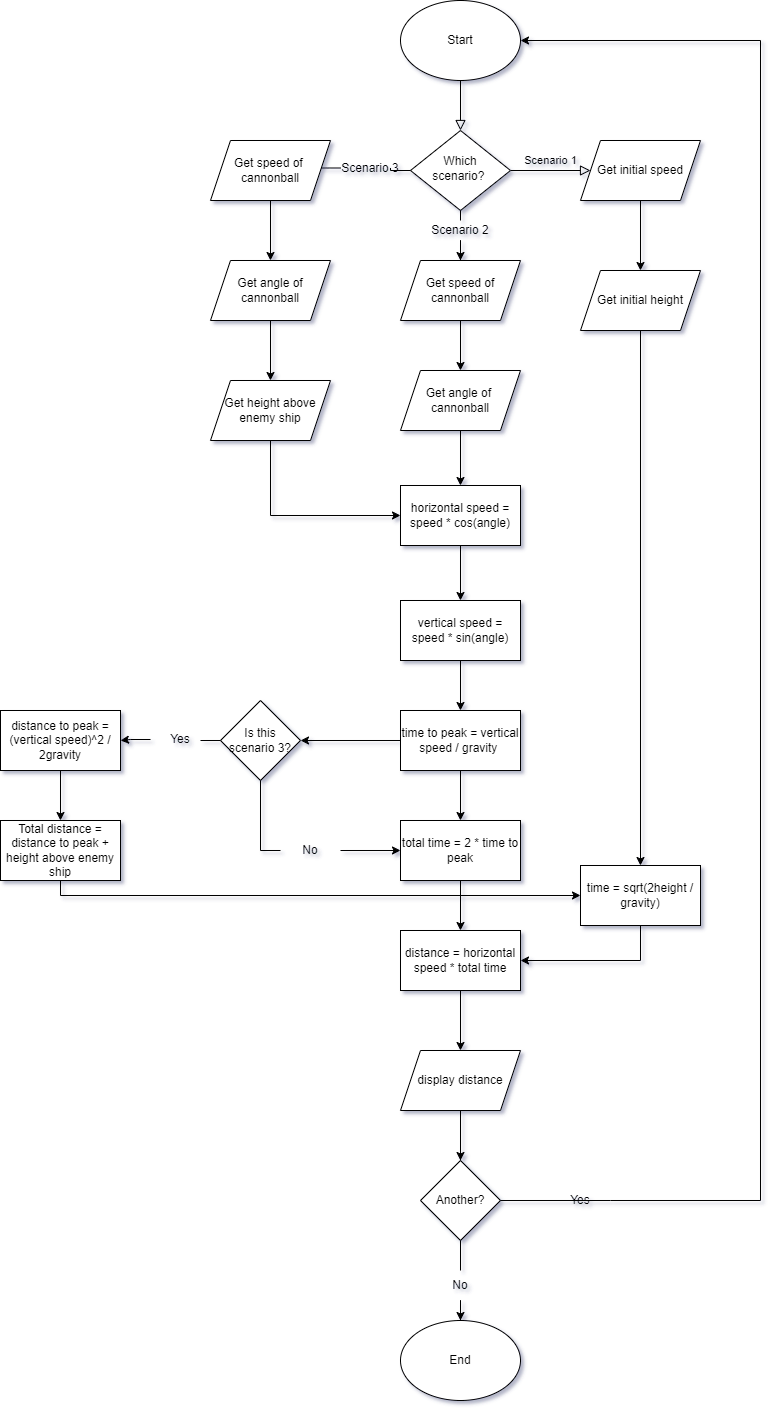

The diagram above was exported from draw.io. Its source (the exported page's mxGraphModel, read from the mxfile embedded in the PNG):
<mxGraphModel dx="2530" dy="713" grid="1" gridSize="10" guides="1" tooltips="1" connect="1" arrows="1" fold="1" page="1" pageScale="1" pageWidth="827" pageHeight="1169" math="0" shadow="0">
  <root>
    <mxCell id="WIyWlLk6GJQsqaUBKTNV-0" />
    <mxCell id="WIyWlLk6GJQsqaUBKTNV-1" parent="WIyWlLk6GJQsqaUBKTNV-0" />
    <mxCell id="WIyWlLk6GJQsqaUBKTNV-2" value="" style="rounded=0;html=1;jettySize=auto;orthogonalLoop=1;fontSize=11;endArrow=block;endFill=0;endSize=8;strokeWidth=1;shadow=0;labelBackgroundColor=none;edgeStyle=orthogonalEdgeStyle;exitX=0.5;exitY=1;exitDx=0;exitDy=0;exitPerimeter=0;" parent="WIyWlLk6GJQsqaUBKTNV-1" source="oO4cXNDZlAvmiYv8d8uk-9" target="WIyWlLk6GJQsqaUBKTNV-6" edge="1">
      <mxGeometry relative="1" as="geometry">
        <mxPoint x="220" y="120" as="sourcePoint" />
      </mxGeometry>
    </mxCell>
    <mxCell id="WIyWlLk6GJQsqaUBKTNV-5" value="Scenario 1" style="edgeStyle=orthogonalEdgeStyle;rounded=0;html=1;jettySize=auto;orthogonalLoop=1;fontSize=11;endArrow=block;endFill=0;endSize=8;strokeWidth=1;shadow=0;labelBackgroundColor=none;entryX=0;entryY=0.5;entryDx=0;entryDy=0;" parent="WIyWlLk6GJQsqaUBKTNV-1" source="WIyWlLk6GJQsqaUBKTNV-6" target="oO4cXNDZlAvmiYv8d8uk-0" edge="1">
      <mxGeometry y="10" relative="1" as="geometry">
        <mxPoint as="offset" />
        <mxPoint x="350" y="210" as="targetPoint" />
      </mxGeometry>
    </mxCell>
    <mxCell id="NK4FcXOc6Ct6L8gUnjK--1" value="" style="edgeStyle=orthogonalEdgeStyle;rounded=0;orthogonalLoop=1;jettySize=auto;html=1;startArrow=none;entryX=0.5;entryY=0;entryDx=0;entryDy=0;" parent="WIyWlLk6GJQsqaUBKTNV-1" source="NK4FcXOc6Ct6L8gUnjK--2" target="oO4cXNDZlAvmiYv8d8uk-12" edge="1">
      <mxGeometry relative="1" as="geometry">
        <mxPoint x="220" y="300" as="targetPoint" />
      </mxGeometry>
    </mxCell>
    <mxCell id="91LDFMb0c_cfrrO2uLQi-0" value="" style="edgeStyle=orthogonalEdgeStyle;rounded=0;orthogonalLoop=1;jettySize=auto;html=1;startArrow=none;" edge="1" parent="WIyWlLk6GJQsqaUBKTNV-1" source="NK4FcXOc6Ct6L8gUnjK--6" target="oO4cXNDZlAvmiYv8d8uk-27">
      <mxGeometry relative="1" as="geometry" />
    </mxCell>
    <mxCell id="WIyWlLk6GJQsqaUBKTNV-6" value="Which scenario?&amp;nbsp;" style="rhombus;whiteSpace=wrap;html=1;shadow=0;fontFamily=Helvetica;fontSize=12;align=center;strokeWidth=1;spacing=6;spacingTop=-4;" parent="WIyWlLk6GJQsqaUBKTNV-1" vertex="1">
      <mxGeometry x="170" y="170" width="100" height="80" as="geometry" />
    </mxCell>
    <mxCell id="NK4FcXOc6Ct6L8gUnjK--2" value="Scenario 2" style="text;html=1;strokeColor=none;fillColor=none;align=center;verticalAlign=middle;whiteSpace=wrap;rounded=0;" parent="WIyWlLk6GJQsqaUBKTNV-1" vertex="1">
      <mxGeometry x="190" y="260" width="60" height="20" as="geometry" />
    </mxCell>
    <mxCell id="NK4FcXOc6Ct6L8gUnjK--3" value="" style="edgeStyle=orthogonalEdgeStyle;rounded=0;orthogonalLoop=1;jettySize=auto;html=1;endArrow=none;" parent="WIyWlLk6GJQsqaUBKTNV-1" source="WIyWlLk6GJQsqaUBKTNV-6" target="NK4FcXOc6Ct6L8gUnjK--2" edge="1">
      <mxGeometry relative="1" as="geometry">
        <mxPoint x="220" y="250" as="sourcePoint" />
        <mxPoint x="220" y="300" as="targetPoint" />
        <Array as="points">
          <mxPoint x="240" y="270" />
          <mxPoint x="240" y="270" />
        </Array>
      </mxGeometry>
    </mxCell>
    <mxCell id="oO4cXNDZlAvmiYv8d8uk-2" value="" style="edgeStyle=orthogonalEdgeStyle;rounded=0;orthogonalLoop=1;jettySize=auto;html=1;" parent="WIyWlLk6GJQsqaUBKTNV-1" source="oO4cXNDZlAvmiYv8d8uk-0" target="oO4cXNDZlAvmiYv8d8uk-1" edge="1">
      <mxGeometry relative="1" as="geometry" />
    </mxCell>
    <mxCell id="oO4cXNDZlAvmiYv8d8uk-0" value="Get initial speed" style="shape=parallelogram;perimeter=parallelogramPerimeter;whiteSpace=wrap;html=1;fixedSize=1;" parent="WIyWlLk6GJQsqaUBKTNV-1" vertex="1">
      <mxGeometry x="340" y="180" width="120" height="60" as="geometry" />
    </mxCell>
    <mxCell id="oO4cXNDZlAvmiYv8d8uk-4" value="" style="edgeStyle=orthogonalEdgeStyle;rounded=0;orthogonalLoop=1;jettySize=auto;html=1;entryX=0.5;entryY=0;entryDx=0;entryDy=0;" parent="WIyWlLk6GJQsqaUBKTNV-1" source="oO4cXNDZlAvmiYv8d8uk-1" target="oO4cXNDZlAvmiYv8d8uk-43" edge="1">
      <mxGeometry relative="1" as="geometry">
        <mxPoint x="700" y="210" as="targetPoint" />
      </mxGeometry>
    </mxCell>
    <mxCell id="oO4cXNDZlAvmiYv8d8uk-1" value="Get initial height" style="shape=parallelogram;perimeter=parallelogramPerimeter;whiteSpace=wrap;html=1;fixedSize=1;" parent="WIyWlLk6GJQsqaUBKTNV-1" vertex="1">
      <mxGeometry x="340" y="310" width="120" height="60" as="geometry" />
    </mxCell>
    <mxCell id="oO4cXNDZlAvmiYv8d8uk-9" value="Start" style="ellipse;whiteSpace=wrap;html=1;" parent="WIyWlLk6GJQsqaUBKTNV-1" vertex="1">
      <mxGeometry x="160" y="40" width="120" height="80" as="geometry" />
    </mxCell>
    <mxCell id="oO4cXNDZlAvmiYv8d8uk-14" value="" style="edgeStyle=orthogonalEdgeStyle;rounded=0;orthogonalLoop=1;jettySize=auto;html=1;" parent="WIyWlLk6GJQsqaUBKTNV-1" source="oO4cXNDZlAvmiYv8d8uk-12" target="oO4cXNDZlAvmiYv8d8uk-13" edge="1">
      <mxGeometry relative="1" as="geometry" />
    </mxCell>
    <mxCell id="oO4cXNDZlAvmiYv8d8uk-12" value="Get speed of&lt;br&gt;cannonball" style="shape=parallelogram;perimeter=parallelogramPerimeter;whiteSpace=wrap;html=1;fixedSize=1;" parent="WIyWlLk6GJQsqaUBKTNV-1" vertex="1">
      <mxGeometry x="160" y="300" width="120" height="60" as="geometry" />
    </mxCell>
    <mxCell id="oO4cXNDZlAvmiYv8d8uk-16" value="" style="edgeStyle=orthogonalEdgeStyle;rounded=0;orthogonalLoop=1;jettySize=auto;html=1;" parent="WIyWlLk6GJQsqaUBKTNV-1" source="oO4cXNDZlAvmiYv8d8uk-13" target="oO4cXNDZlAvmiYv8d8uk-15" edge="1">
      <mxGeometry relative="1" as="geometry" />
    </mxCell>
    <mxCell id="oO4cXNDZlAvmiYv8d8uk-13" value="Get angle of&amp;nbsp;&lt;br&gt;cannonball" style="shape=parallelogram;perimeter=parallelogramPerimeter;whiteSpace=wrap;html=1;fixedSize=1;" parent="WIyWlLk6GJQsqaUBKTNV-1" vertex="1">
      <mxGeometry x="160" y="410" width="120" height="60" as="geometry" />
    </mxCell>
    <mxCell id="oO4cXNDZlAvmiYv8d8uk-18" value="" style="edgeStyle=orthogonalEdgeStyle;rounded=0;orthogonalLoop=1;jettySize=auto;html=1;" parent="WIyWlLk6GJQsqaUBKTNV-1" source="oO4cXNDZlAvmiYv8d8uk-15" target="oO4cXNDZlAvmiYv8d8uk-17" edge="1">
      <mxGeometry relative="1" as="geometry" />
    </mxCell>
    <mxCell id="oO4cXNDZlAvmiYv8d8uk-15" value="horizontal speed = speed * cos(angle)" style="rounded=0;whiteSpace=wrap;html=1;" parent="WIyWlLk6GJQsqaUBKTNV-1" vertex="1">
      <mxGeometry x="160" y="525" width="120" height="60" as="geometry" />
    </mxCell>
    <mxCell id="oO4cXNDZlAvmiYv8d8uk-20" value="" style="edgeStyle=orthogonalEdgeStyle;rounded=0;orthogonalLoop=1;jettySize=auto;html=1;" parent="WIyWlLk6GJQsqaUBKTNV-1" source="oO4cXNDZlAvmiYv8d8uk-17" target="oO4cXNDZlAvmiYv8d8uk-19" edge="1">
      <mxGeometry relative="1" as="geometry" />
    </mxCell>
    <mxCell id="oO4cXNDZlAvmiYv8d8uk-17" value="vertical speed = speed * sin(angle)" style="rounded=0;whiteSpace=wrap;html=1;" parent="WIyWlLk6GJQsqaUBKTNV-1" vertex="1">
      <mxGeometry x="160" y="640" width="120" height="60" as="geometry" />
    </mxCell>
    <mxCell id="oO4cXNDZlAvmiYv8d8uk-22" value="" style="edgeStyle=orthogonalEdgeStyle;rounded=0;orthogonalLoop=1;jettySize=auto;html=1;" parent="WIyWlLk6GJQsqaUBKTNV-1" source="oO4cXNDZlAvmiYv8d8uk-19" target="oO4cXNDZlAvmiYv8d8uk-21" edge="1">
      <mxGeometry relative="1" as="geometry" />
    </mxCell>
    <mxCell id="Q-7opOkiznKyr3HtXUYo-27" style="edgeStyle=orthogonalEdgeStyle;rounded=0;orthogonalLoop=1;jettySize=auto;html=1;" parent="WIyWlLk6GJQsqaUBKTNV-1" source="oO4cXNDZlAvmiYv8d8uk-19" target="Q-7opOkiznKyr3HtXUYo-0" edge="1">
      <mxGeometry relative="1" as="geometry" />
    </mxCell>
    <mxCell id="oO4cXNDZlAvmiYv8d8uk-19" value="time to peak = vertical speed / gravity&amp;nbsp;" style="rounded=0;whiteSpace=wrap;html=1;" parent="WIyWlLk6GJQsqaUBKTNV-1" vertex="1">
      <mxGeometry x="160" y="750" width="120" height="60" as="geometry" />
    </mxCell>
    <mxCell id="oO4cXNDZlAvmiYv8d8uk-24" value="" style="edgeStyle=orthogonalEdgeStyle;rounded=0;orthogonalLoop=1;jettySize=auto;html=1;" parent="WIyWlLk6GJQsqaUBKTNV-1" source="oO4cXNDZlAvmiYv8d8uk-21" target="oO4cXNDZlAvmiYv8d8uk-23" edge="1">
      <mxGeometry relative="1" as="geometry" />
    </mxCell>
    <mxCell id="oO4cXNDZlAvmiYv8d8uk-21" value="total time = 2 * time to peak" style="rounded=0;whiteSpace=wrap;html=1;" parent="WIyWlLk6GJQsqaUBKTNV-1" vertex="1">
      <mxGeometry x="160" y="860" width="120" height="60" as="geometry" />
    </mxCell>
    <mxCell id="oO4cXNDZlAvmiYv8d8uk-41" value="" style="edgeStyle=orthogonalEdgeStyle;rounded=0;orthogonalLoop=1;jettySize=auto;html=1;entryX=0.5;entryY=0;entryDx=0;entryDy=0;" parent="WIyWlLk6GJQsqaUBKTNV-1" source="oO4cXNDZlAvmiYv8d8uk-23" target="oO4cXNDZlAvmiYv8d8uk-25" edge="1">
      <mxGeometry relative="1" as="geometry">
        <mxPoint x="220" y="1090" as="targetPoint" />
      </mxGeometry>
    </mxCell>
    <mxCell id="oO4cXNDZlAvmiYv8d8uk-23" value="distance = horizontal speed * total time" style="rounded=0;whiteSpace=wrap;html=1;" parent="WIyWlLk6GJQsqaUBKTNV-1" vertex="1">
      <mxGeometry x="160" y="970" width="120" height="60" as="geometry" />
    </mxCell>
    <mxCell id="oO4cXNDZlAvmiYv8d8uk-39" value="" style="edgeStyle=orthogonalEdgeStyle;rounded=0;orthogonalLoop=1;jettySize=auto;html=1;startArrow=none;" parent="WIyWlLk6GJQsqaUBKTNV-1" source="91LDFMb0c_cfrrO2uLQi-2" edge="1">
      <mxGeometry relative="1" as="geometry">
        <mxPoint x="219.99999999999955" y="1200" as="targetPoint" />
      </mxGeometry>
    </mxCell>
    <mxCell id="91LDFMb0c_cfrrO2uLQi-6" value="" style="edgeStyle=orthogonalEdgeStyle;rounded=0;orthogonalLoop=1;jettySize=auto;html=1;" edge="1" parent="WIyWlLk6GJQsqaUBKTNV-1" source="oO4cXNDZlAvmiYv8d8uk-25" target="91LDFMb0c_cfrrO2uLQi-2">
      <mxGeometry relative="1" as="geometry" />
    </mxCell>
    <mxCell id="oO4cXNDZlAvmiYv8d8uk-25" value="display distance" style="shape=parallelogram;perimeter=parallelogramPerimeter;whiteSpace=wrap;html=1;fixedSize=1;" parent="WIyWlLk6GJQsqaUBKTNV-1" vertex="1">
      <mxGeometry x="160" y="1090" width="120" height="60" as="geometry" />
    </mxCell>
    <mxCell id="oO4cXNDZlAvmiYv8d8uk-29" value="" style="edgeStyle=orthogonalEdgeStyle;rounded=0;orthogonalLoop=1;jettySize=auto;html=1;" parent="WIyWlLk6GJQsqaUBKTNV-1" source="oO4cXNDZlAvmiYv8d8uk-27" target="oO4cXNDZlAvmiYv8d8uk-28" edge="1">
      <mxGeometry relative="1" as="geometry" />
    </mxCell>
    <mxCell id="oO4cXNDZlAvmiYv8d8uk-27" value="Get speed of&amp;nbsp;&lt;br&gt;cannonball" style="shape=parallelogram;perimeter=parallelogramPerimeter;whiteSpace=wrap;html=1;fixedSize=1;" parent="WIyWlLk6GJQsqaUBKTNV-1" vertex="1">
      <mxGeometry x="-30" y="180" width="120" height="60" as="geometry" />
    </mxCell>
    <mxCell id="oO4cXNDZlAvmiYv8d8uk-31" value="" style="edgeStyle=orthogonalEdgeStyle;rounded=0;orthogonalLoop=1;jettySize=auto;html=1;" parent="WIyWlLk6GJQsqaUBKTNV-1" source="oO4cXNDZlAvmiYv8d8uk-28" target="oO4cXNDZlAvmiYv8d8uk-30" edge="1">
      <mxGeometry relative="1" as="geometry" />
    </mxCell>
    <mxCell id="oO4cXNDZlAvmiYv8d8uk-28" value="Get angle of cannonball" style="shape=parallelogram;perimeter=parallelogramPerimeter;whiteSpace=wrap;html=1;fixedSize=1;" parent="WIyWlLk6GJQsqaUBKTNV-1" vertex="1">
      <mxGeometry x="-30" y="300" width="120" height="60" as="geometry" />
    </mxCell>
    <mxCell id="oO4cXNDZlAvmiYv8d8uk-33" value="" style="edgeStyle=orthogonalEdgeStyle;rounded=0;orthogonalLoop=1;jettySize=auto;html=1;entryX=0;entryY=0.5;entryDx=0;entryDy=0;" parent="WIyWlLk6GJQsqaUBKTNV-1" source="oO4cXNDZlAvmiYv8d8uk-30" target="oO4cXNDZlAvmiYv8d8uk-15" edge="1">
      <mxGeometry relative="1" as="geometry">
        <mxPoint x="-390" y="210" as="targetPoint" />
        <Array as="points">
          <mxPoint x="30" y="555" />
        </Array>
      </mxGeometry>
    </mxCell>
    <mxCell id="oO4cXNDZlAvmiYv8d8uk-30" value="Get height above enemy ship" style="shape=parallelogram;perimeter=parallelogramPerimeter;whiteSpace=wrap;html=1;fixedSize=1;" parent="WIyWlLk6GJQsqaUBKTNV-1" vertex="1">
      <mxGeometry x="-30" y="420" width="120" height="60" as="geometry" />
    </mxCell>
    <mxCell id="oO4cXNDZlAvmiYv8d8uk-44" style="edgeStyle=orthogonalEdgeStyle;rounded=0;orthogonalLoop=1;jettySize=auto;html=1;entryX=1;entryY=0.5;entryDx=0;entryDy=0;exitX=0.5;exitY=1;exitDx=0;exitDy=0;" parent="WIyWlLk6GJQsqaUBKTNV-1" source="oO4cXNDZlAvmiYv8d8uk-43" target="oO4cXNDZlAvmiYv8d8uk-23" edge="1">
      <mxGeometry relative="1" as="geometry">
        <mxPoint x="710" y="1212.2222900390625" as="targetPoint" />
        <Array as="points">
          <mxPoint x="400" y="1000" />
        </Array>
      </mxGeometry>
    </mxCell>
    <mxCell id="oO4cXNDZlAvmiYv8d8uk-43" value="time = sqrt(2height / gravity)" style="rounded=0;whiteSpace=wrap;html=1;" parent="WIyWlLk6GJQsqaUBKTNV-1" vertex="1">
      <mxGeometry x="340" y="905" width="120" height="60" as="geometry" />
    </mxCell>
    <mxCell id="Q-7opOkiznKyr3HtXUYo-32" value="" style="edgeStyle=orthogonalEdgeStyle;rounded=0;orthogonalLoop=1;jettySize=auto;html=1;" parent="WIyWlLk6GJQsqaUBKTNV-1" source="oO4cXNDZlAvmiYv8d8uk-45" target="Q-7opOkiznKyr3HtXUYo-31" edge="1">
      <mxGeometry relative="1" as="geometry" />
    </mxCell>
    <mxCell id="oO4cXNDZlAvmiYv8d8uk-45" value="distance to peak = (vertical speed)^2 / 2gravity" style="rounded=0;whiteSpace=wrap;html=1;" parent="WIyWlLk6GJQsqaUBKTNV-1" vertex="1">
      <mxGeometry x="-240" y="750" width="120" height="60" as="geometry" />
    </mxCell>
    <mxCell id="Q-7opOkiznKyr3HtXUYo-28" value="" style="edgeStyle=orthogonalEdgeStyle;rounded=0;orthogonalLoop=1;jettySize=auto;html=1;startArrow=none;" parent="WIyWlLk6GJQsqaUBKTNV-1" source="Q-7opOkiznKyr3HtXUYo-29" target="oO4cXNDZlAvmiYv8d8uk-45" edge="1">
      <mxGeometry relative="1" as="geometry" />
    </mxCell>
    <mxCell id="Q-7opOkiznKyr3HtXUYo-0" value="Is this scenario 3?" style="rhombus;whiteSpace=wrap;html=1;" parent="WIyWlLk6GJQsqaUBKTNV-1" vertex="1">
      <mxGeometry x="-20" y="740" width="80" height="80" as="geometry" />
    </mxCell>
    <mxCell id="Q-7opOkiznKyr3HtXUYo-26" style="edgeStyle=orthogonalEdgeStyle;rounded=0;orthogonalLoop=1;jettySize=auto;html=1;entryX=0;entryY=0.5;entryDx=0;entryDy=0;" parent="WIyWlLk6GJQsqaUBKTNV-1" source="Q-7opOkiznKyr3HtXUYo-15" target="oO4cXNDZlAvmiYv8d8uk-21" edge="1">
      <mxGeometry relative="1" as="geometry" />
    </mxCell>
    <mxCell id="Q-7opOkiznKyr3HtXUYo-15" value="No" style="text;html=1;strokeColor=none;fillColor=none;align=center;verticalAlign=middle;whiteSpace=wrap;rounded=0;" parent="WIyWlLk6GJQsqaUBKTNV-1" vertex="1">
      <mxGeometry x="40" y="875" width="60" height="30" as="geometry" />
    </mxCell>
    <mxCell id="Q-7opOkiznKyr3HtXUYo-25" value="" style="edgeStyle=orthogonalEdgeStyle;rounded=0;orthogonalLoop=1;jettySize=auto;html=1;entryX=0;entryY=0.5;entryDx=0;entryDy=0;endArrow=none;" parent="WIyWlLk6GJQsqaUBKTNV-1" source="Q-7opOkiznKyr3HtXUYo-0" target="Q-7opOkiznKyr3HtXUYo-15" edge="1">
      <mxGeometry relative="1" as="geometry">
        <mxPoint x="20.052631578947512" y="819.9473684210525" as="sourcePoint" />
        <mxPoint x="300" y="890" as="targetPoint" />
        <Array as="points" />
      </mxGeometry>
    </mxCell>
    <mxCell id="Q-7opOkiznKyr3HtXUYo-29" value="Yes" style="text;html=1;strokeColor=none;fillColor=none;align=center;verticalAlign=middle;whiteSpace=wrap;rounded=0;" parent="WIyWlLk6GJQsqaUBKTNV-1" vertex="1">
      <mxGeometry x="-90" y="764" width="60" height="30" as="geometry" />
    </mxCell>
    <mxCell id="Q-7opOkiznKyr3HtXUYo-30" value="" style="edgeStyle=orthogonalEdgeStyle;rounded=0;orthogonalLoop=1;jettySize=auto;html=1;endArrow=none;" parent="WIyWlLk6GJQsqaUBKTNV-1" source="Q-7opOkiznKyr3HtXUYo-0" target="Q-7opOkiznKyr3HtXUYo-29" edge="1">
      <mxGeometry relative="1" as="geometry">
        <mxPoint x="-20" y="780" as="sourcePoint" />
        <mxPoint x="-120" y="780" as="targetPoint" />
      </mxGeometry>
    </mxCell>
    <mxCell id="Q-7opOkiznKyr3HtXUYo-33" style="edgeStyle=orthogonalEdgeStyle;rounded=0;orthogonalLoop=1;jettySize=auto;html=1;entryX=0;entryY=0.5;entryDx=0;entryDy=0;" parent="WIyWlLk6GJQsqaUBKTNV-1" source="Q-7opOkiznKyr3HtXUYo-31" target="oO4cXNDZlAvmiYv8d8uk-43" edge="1">
      <mxGeometry relative="1" as="geometry">
        <Array as="points">
          <mxPoint x="-180" y="935" />
        </Array>
      </mxGeometry>
    </mxCell>
    <mxCell id="Q-7opOkiznKyr3HtXUYo-31" value="Total distance = distance to peak + height above enemy ship" style="rounded=0;whiteSpace=wrap;html=1;" parent="WIyWlLk6GJQsqaUBKTNV-1" vertex="1">
      <mxGeometry x="-240" y="860" width="120" height="60" as="geometry" />
    </mxCell>
    <mxCell id="NK4FcXOc6Ct6L8gUnjK--6" value="Scenario 3" style="text;html=1;strokeColor=none;fillColor=none;align=center;verticalAlign=middle;whiteSpace=wrap;rounded=0;" parent="WIyWlLk6GJQsqaUBKTNV-1" vertex="1">
      <mxGeometry x="100" y="195" width="60" height="25" as="geometry" />
    </mxCell>
    <mxCell id="91LDFMb0c_cfrrO2uLQi-1" value="" style="edgeStyle=orthogonalEdgeStyle;rounded=0;orthogonalLoop=1;jettySize=auto;html=1;endArrow=none;" edge="1" parent="WIyWlLk6GJQsqaUBKTNV-1" source="WIyWlLk6GJQsqaUBKTNV-6" target="NK4FcXOc6Ct6L8gUnjK--6">
      <mxGeometry relative="1" as="geometry">
        <mxPoint x="170" y="210" as="sourcePoint" />
        <mxPoint x="80" y="210" as="targetPoint" />
      </mxGeometry>
    </mxCell>
    <mxCell id="91LDFMb0c_cfrrO2uLQi-9" value="" style="edgeStyle=orthogonalEdgeStyle;rounded=0;orthogonalLoop=1;jettySize=auto;html=1;startArrow=none;" edge="1" parent="WIyWlLk6GJQsqaUBKTNV-1" source="91LDFMb0c_cfrrO2uLQi-16" target="91LDFMb0c_cfrrO2uLQi-8">
      <mxGeometry relative="1" as="geometry" />
    </mxCell>
    <mxCell id="91LDFMb0c_cfrrO2uLQi-15" style="edgeStyle=orthogonalEdgeStyle;rounded=0;orthogonalLoop=1;jettySize=auto;html=1;entryX=1;entryY=0.5;entryDx=0;entryDy=0;startArrow=none;" edge="1" parent="WIyWlLk6GJQsqaUBKTNV-1" source="91LDFMb0c_cfrrO2uLQi-18" target="oO4cXNDZlAvmiYv8d8uk-9">
      <mxGeometry relative="1" as="geometry">
        <Array as="points">
          <mxPoint x="520" y="1240" />
          <mxPoint x="520" y="80" />
        </Array>
      </mxGeometry>
    </mxCell>
    <mxCell id="91LDFMb0c_cfrrO2uLQi-2" value="Another?" style="rhombus;whiteSpace=wrap;html=1;" vertex="1" parent="WIyWlLk6GJQsqaUBKTNV-1">
      <mxGeometry x="180" y="1200" width="80" height="80" as="geometry" />
    </mxCell>
    <mxCell id="91LDFMb0c_cfrrO2uLQi-8" value="End" style="ellipse;whiteSpace=wrap;html=1;" vertex="1" parent="WIyWlLk6GJQsqaUBKTNV-1">
      <mxGeometry x="160" y="1360" width="120" height="80" as="geometry" />
    </mxCell>
    <mxCell id="91LDFMb0c_cfrrO2uLQi-16" value="No" style="text;html=1;strokeColor=none;fillColor=none;align=center;verticalAlign=middle;whiteSpace=wrap;rounded=0;" vertex="1" parent="WIyWlLk6GJQsqaUBKTNV-1">
      <mxGeometry x="190" y="1310" width="60" height="30" as="geometry" />
    </mxCell>
    <mxCell id="91LDFMb0c_cfrrO2uLQi-17" value="" style="edgeStyle=orthogonalEdgeStyle;rounded=0;orthogonalLoop=1;jettySize=auto;html=1;endArrow=none;" edge="1" parent="WIyWlLk6GJQsqaUBKTNV-1" source="91LDFMb0c_cfrrO2uLQi-2" target="91LDFMb0c_cfrrO2uLQi-16">
      <mxGeometry relative="1" as="geometry">
        <mxPoint x="220" y="1280" as="sourcePoint" />
        <mxPoint x="220" y="1330" as="targetPoint" />
      </mxGeometry>
    </mxCell>
    <mxCell id="91LDFMb0c_cfrrO2uLQi-18" value="Yes" style="text;html=1;strokeColor=none;fillColor=none;align=center;verticalAlign=middle;whiteSpace=wrap;rounded=0;" vertex="1" parent="WIyWlLk6GJQsqaUBKTNV-1">
      <mxGeometry x="310" y="1225" width="60" height="30" as="geometry" />
    </mxCell>
    <mxCell id="91LDFMb0c_cfrrO2uLQi-19" value="" style="edgeStyle=orthogonalEdgeStyle;rounded=0;orthogonalLoop=1;jettySize=auto;html=1;entryX=1;entryY=0.5;entryDx=0;entryDy=0;endArrow=none;" edge="1" parent="WIyWlLk6GJQsqaUBKTNV-1" source="91LDFMb0c_cfrrO2uLQi-2" target="91LDFMb0c_cfrrO2uLQi-18">
      <mxGeometry relative="1" as="geometry">
        <mxPoint x="260" y="1240" as="sourcePoint" />
        <mxPoint x="280" y="80" as="targetPoint" />
        <Array as="points">
          <mxPoint x="340" y="1240" />
          <mxPoint x="340" y="1240" />
        </Array>
      </mxGeometry>
    </mxCell>
  </root>
</mxGraphModel>